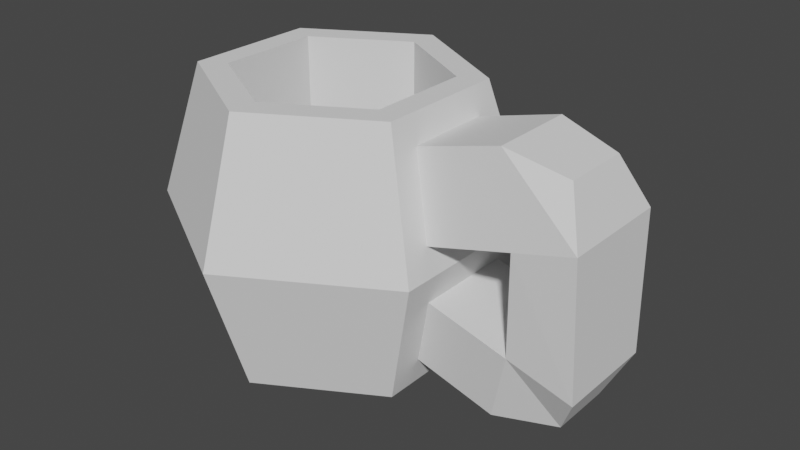 # Source: Mug.blend  (saved by Blender 2.80.75; exported with 4.5.12 LTS)
import bpy
from mathutils import Matrix  # noqa: F401  (used for matrix-valued properties, if any)

bpy.ops.wm.read_factory_settings(use_empty=True)
scene = bpy.context.scene
scene.name = 'Scene'

# ---- collections
col_collection = bpy.data.collections.new('Collection'); scene.collection.children.link(col_collection)

# ---- world
world_world = bpy.data.worlds.new('World'); scene.world = world_world
world_world.use_nodes = True; world_world.node_tree.nodes.clear()
_N = world_world.node_tree.nodes; _L = world_world.node_tree.links
n0 = _N.new('ShaderNodeOutputWorld'); n0.name = 'World Output'; n0.location = (300, 300)
n1 = _N.new('ShaderNodeBackground'); n1.name = 'Background'; n1.location = (10, 300)
n1.inputs[0].default_value = (0.05088, 0.05088, 0.05088, 1.0)
_L.new(n1.outputs[0], n0.inputs[0])
n0.is_active_output = True
world_world.color = (0.05088, 0.05088, 0.05088)
world_world.use_sun_shadow = False
world_world.sun_shadow_jitter_overblur = 0.0

# ---- meshes
me_cylinder = bpy.data.meshes.new('Cylinder')
me_cylinder.from_pydata([(0.0, 1.0, -1.0), (7.389e-09, 0.7853, 1.0), (0.9286, 0.2971, -0.7722), (0.6801, 0.3926, 1.0), (0.9286, -0.2971, -0.7722), (0.6801, -0.3926, 1.0), (-8.742e-08, -1.0, -1.0), (-6.525e-08, -0.7853, 1.0), (-0.866, -0.5, -1.0), (-0.6801, -0.3926, 1.0), (-0.866, 0.5, -1.0), (-0.6801, 0.3926, 1.0), (6.301e-09, 1.317, 0.0), (1.086, 0.4177, 0.1994), (1.086, -0.4177, 0.1994), (-1.088e-07, -1.317, 0.0), (-1.141, -0.6586, 0.0), (-1.141, 0.6586, 0.0), (0.9208, 0.3224, 0.8006), (0.0, 1.0, 1.0), (0.9208, -0.3224, 0.8006), (-8.742e-08, -1.0, 1.0), (-0.866, -0.5, 1.0), (-0.866, 0.5, 1.0), (0.6801, 0.3926, -0.6094), (7.389e-09, 0.7853, -0.6094), (0.6801, -0.3926, -0.6094), (-6.525e-08, -0.7853, -0.6094), (-0.6801, -0.3926, -0.6094), (-0.6801, 0.3926, -0.6094), (0.866, -0.5, 1.0), (0.866, 0.5, 1.0), (1.078, 0.3834, -0.2278), (1.078, -0.3834, -0.2278), (1.544, -0.3224, 0.9718), (1.544, 0.3224, 0.9718), (1.709, 0.4177, 0.3706), (1.709, -0.4177, 0.3706), (1.141, 0.6586, 0.0), (0.866, 0.5, -1.0), (0.866, -0.5, -1.0), (1.141, -0.6586, 0.0), (1.69, 0.3834, -0.3959), (1.541, 0.2971, -0.9403), (1.541, -0.2971, -0.9403), (1.69, -0.3834, -0.3959), (2.182, 0.3834, -0.531), (2.028, 0.2332, -0.8419), (2.028, -0.2332, -0.8419), (2.182, -0.3834, -0.531), (1.993, -0.253, 0.8601), (1.993, 0.253, 0.8601), (2.153, 0.4177, 0.4924), (2.153, -0.4177, 0.4924)], [], [(12, 19, 31, 38), (14, 13, 36, 37), (41, 30, 21, 15), (15, 21, 22, 16), (1, 11, 29, 25), (16, 22, 23, 17), (17, 23, 19, 12), (0, 39, 40, 6, 8, 10), (10, 17, 12, 0), (8, 16, 17, 10), (6, 15, 16, 8), (40, 41, 15, 6), (2, 32, 42, 43), (0, 12, 38, 39), (1, 3, 31, 19), (3, 5, 30, 31), (5, 7, 21, 30), (7, 9, 22, 21), (9, 11, 23, 22), (11, 1, 19, 23), (24, 25, 29, 28, 27, 26), (9, 7, 27, 28), (5, 3, 24, 26), (11, 9, 28, 29), (7, 5, 26, 27), (3, 1, 25, 24), (20, 18, 31, 30), (18, 13, 38, 31), (14, 20, 30, 41), (13, 14, 41, 38), (34, 37, 53, 50), (13, 18, 35, 36), (20, 14, 37, 34), (18, 20, 34, 35), (32, 2, 39, 38), (2, 4, 40, 39), (4, 33, 41, 40), (33, 32, 38, 41), (53, 49, 46, 52), (32, 33, 45, 42), (4, 2, 43, 44), (33, 4, 44, 45), (47, 46, 49, 48), (44, 43, 47, 48), (45, 44, 48, 49), (43, 42, 46, 47), (52, 51, 50, 53), (35, 34, 50, 51), (37, 45, 49, 53), (36, 35, 51, 52), (52, 46, 42, 36), (36, 42, 45, 37)])
_uv = me_cylinder.uv_layers.new(name='UVMap')
_uv.uv.foreach_set('vector', [1.0, 0.75, 1.0, 1.0, 0.8333, 1.0, 0.8333, 0.75, 0.6949, 0.7999, 0.8051, 0.7999, 0.8051, 0.7999, 0.6949, 0.7999, 0.6667, 0.75, 0.6667, 1.0, 0.5, 1.0, 0.5, 0.75, 0.5, 0.75, 0.5, 1.0, 0.3333, 1.0, 0.3333, 0.75, 0.25, 0.4385, 0.08678, 0.3442, 0.08678, 0.3442, 0.25, 0.4385, 0.3333, 0.75, 0.3333, 1.0, 0.1667, 1.0, 0.1667, 0.75, 0.1667, 0.75, 0.1667, 1.0, -8.941e-08, 1.0, -8.941e-08, 0.75, 0.75, 0.49, 0.9578, 0.37, 0.9578, 0.13, 0.75, 0.01, 0.5422, 0.13, 0.5422, 0.37, 0.1667, 0.5, 0.1667, 0.75, -8.941e-08, 0.75, -8.941e-08, 0.5, 0.3333, 0.5, 0.3333, 0.75, 0.1667, 0.75, 0.1667, 0.5, 0.5, 0.5, 0.5, 0.75, 0.3333, 0.75, 0.3333, 0.5, 0.6667, 0.5, 0.6667, 0.75, 0.5, 0.75, 0.5, 0.5, 0.7969, 0.557, 0.801, 0.693, 0.801, 0.693, 0.7969, 0.557, 1.0, 0.5, 1.0, 0.75, 0.8333, 0.75, 0.8333, 0.5, 0.25, 0.4385, 0.4132, 0.3442, 0.4578, 0.37, 0.25, 0.49, 0.4132, 0.3442, 0.4132, 0.1558, 0.4578, 0.13, 0.4578, 0.37, 0.4132, 0.1558, 0.25, 0.06153, 0.25, 0.01, 0.4578, 0.13, 0.25, 0.06153, 0.08678, 0.1558, 0.04215, 0.13, 0.25, 0.01, 0.08678, 0.1558, 0.08678, 0.3442, 0.04215, 0.37, 0.04215, 0.13, 0.08678, 0.3442, 0.25, 0.4385, 0.25, 0.49, 0.04215, 0.37, 0.4132, 0.3442, 0.25, 0.4385, 0.08678, 0.3442, 0.08678, 0.1558, 0.25, 0.06153, 0.4132, 0.1558, 0.08678, 0.1558, 0.25, 0.06153, 0.25, 0.06153, 0.08678, 0.1558, 0.4132, 0.1558, 0.4132, 0.3442, 0.4132, 0.3442, 0.4132, 0.1558, 0.08678, 0.3442, 0.08678, 0.1558, 0.08678, 0.1558, 0.08678, 0.3442, 0.25, 0.06153, 0.4132, 0.1558, 0.4132, 0.1558, 0.25, 0.06153, 0.4132, 0.3442, 0.25, 0.4385, 0.25, 0.4385, 0.4132, 0.3442, 0.6987, 0.9501, 0.8013, 0.9501, 0.8333, 1.0, 0.6667, 1.0, 0.8013, 0.9501, 0.8051, 0.7999, 0.8333, 0.75, 0.8333, 1.0, 0.6949, 0.7999, 0.6987, 0.9501, 0.6667, 1.0, 0.6667, 0.75, 0.8051, 0.7999, 0.6949, 0.7999, 0.6667, 0.75, 0.8333, 0.75, 0.6987, 0.9501, 0.6949, 0.7999, 0.6949, 0.7999, 0.6987, 0.9501, 0.8051, 0.7999, 0.8013, 0.9501, 0.8013, 0.9501, 0.8051, 0.7999, 0.6987, 0.9501, 0.6949, 0.7999, 0.6949, 0.7999, 0.6987, 0.9501, 0.8013, 0.9501, 0.6987, 0.9501, 0.6987, 0.9501, 0.8013, 0.9501, 0.801, 0.693, 0.7969, 0.557, 0.8333, 0.5, 0.8333, 0.75, 0.7969, 0.557, 0.7031, 0.557, 0.6667, 0.5, 0.8333, 0.5, 0.7031, 0.557, 0.699, 0.693, 0.6667, 0.75, 0.6667, 0.5, 0.699, 0.693, 0.801, 0.693, 0.8333, 0.75, 0.6667, 0.75, 0.699, 0.693, 0.801, 0.693, 0.8051, 0.7999, 0.6949, 0.7999, 0.801, 0.693, 0.699, 0.693, 0.699, 0.693, 0.801, 0.693, 0.7031, 0.557, 0.7969, 0.557, 0.7969, 0.557, 0.7031, 0.557, 0.699, 0.693, 0.7031, 0.557, 0.7031, 0.557, 0.699, 0.693, 0.7969, 0.557, 0.801, 0.693, 0.699, 0.693, 0.7031, 0.557, 0.7031, 0.557, 0.7969, 0.557, 0.7969, 0.557, 0.7031, 0.557, 0.699, 0.693, 0.7031, 0.557, 0.7031, 0.557, 0.699, 0.693, 0.7969, 0.557, 0.801, 0.693, 0.801, 0.693, 0.7969, 0.557, 0.8051, 0.7999, 0.8013, 0.9501, 0.6987, 0.9501, 0.6949, 0.7999, 0.8013, 0.9501, 0.6987, 0.9501, 0.6987, 0.9501, 0.8013, 0.9501, 0.699, 0.693, 0.699, 0.693, 0.6949, 0.7999, 0.6949, 0.7999, 0.8051, 0.7999, 0.8013, 0.9501, 0.8013, 0.9501, 0.8051, 0.7999, 0.801, 0.693, 0.801, 0.693, 0.8051, 0.7999, 0.8051, 0.7999, 0.801, 0.693, 0.699, 0.693, 0.6949, 0.7999, 0.8051, 0.7999])
me_cylinder.use_remesh_preserve_volume = False
me_cylinder.use_remesh_preserve_attributes = False
me_cylinder.use_mirror_vertex_groups = False
me_cylinder.update()

# ---- objects
ob_mug = bpy.data.objects.new('Mug', me_cylinder)

# ---- transforms, parenting, visibility, modifiers, constraints
ob_mug.location = (0.0, 0.0, 0.0)
ob_mug.lineart.crease_threshold = 0.0

# ---- collection membership
col_collection.objects.link(ob_mug)

# ---- scene / render settings (as saved in the file)
scene.frame_start = 1; scene.frame_end = 250; scene.frame_set(1)
scene.render.engine = 'BLENDER_EEVEE_NEXT'
scene.cycles.use_denoising = False
scene.cycles.samples = 128
scene.cycles.sampling_pattern = 'TABULATED_SOBOL'
scene.cycles.use_adaptive_sampling = False
scene.cycles.use_light_tree = False
scene.view_settings.view_transform = 'Filmic'
bpy.context.view_layer.update()

# ---- added for rendering (the .blend has no active camera and no usable light): camera, sun
cam_auto = bpy.data.cameras.new('AutoCamera')
cam_auto.lens = 50.0
cam_auto.sensor_width = 36.0
cam_auto.clip_end = 1000.0
ob_auto_camera = bpy.data.objects.new('AutoCamera', cam_auto)
scene.collection.objects.link(ob_auto_camera)
ob_auto_camera.location = (4.8582, -5.2051, 3.47007)
ob_auto_camera.rotation_euler = (1.09748, -7.21219e-08, 0.694738)
scene.camera = ob_auto_camera
light_auto_sun = bpy.data.lights.new('AutoSun', 'SUN')
light_auto_sun.energy = 3.0
light_auto_sun.angle = 0.0523599
ob_auto_sun = bpy.data.objects.new('AutoSun', light_auto_sun)
scene.collection.objects.link(ob_auto_sun)
ob_auto_sun.rotation_euler = (0.872665, 0.174533, 0.523599)
bpy.context.view_layer.update()
